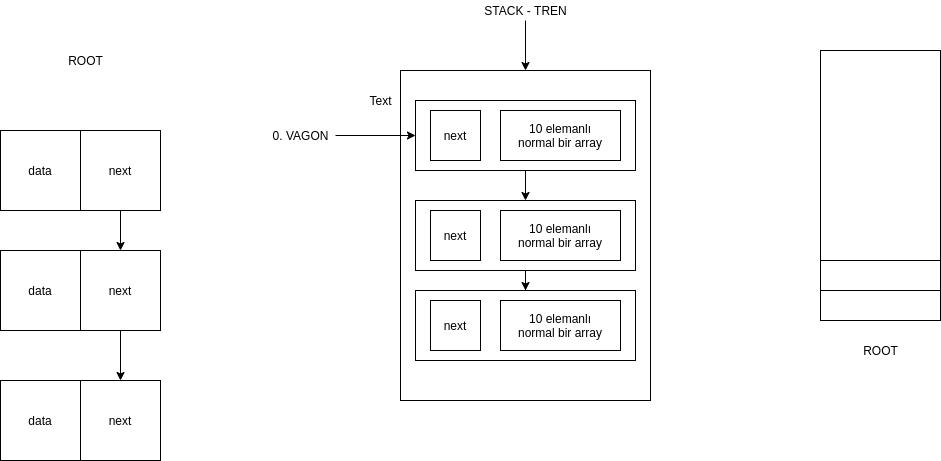

The diagram above was exported from draw.io. Its source (the exported page's mxGraphModel, read from the mxfile embedded in the PNG):
<mxGraphModel dx="1278" dy="1667" grid="1" gridSize="10" guides="1" tooltips="1" connect="1" arrows="1" fold="1" page="1" pageScale="1" pageWidth="850" pageHeight="1100" math="0" shadow="0">
  <root>
    <mxCell id="0" />
    <mxCell id="1" parent="0" />
    <mxCell id="YUdfKFQpxauAflAcFGLh-10" value="ROOT" style="text;html=1;align=center;verticalAlign=middle;resizable=0;points=[];autosize=1;" parent="1" vertex="1">
      <mxGeometry x="140" y="40" width="50" height="20" as="geometry" />
    </mxCell>
    <mxCell id="YUdfKFQpxauAflAcFGLh-11" value="" style="rounded=0;whiteSpace=wrap;html=1;" parent="1" vertex="1">
      <mxGeometry x="900" y="40" width="120" height="270" as="geometry" />
    </mxCell>
    <mxCell id="YUdfKFQpxauAflAcFGLh-12" value="" style="rounded=0;whiteSpace=wrap;html=1;" parent="1" vertex="1">
      <mxGeometry x="900" y="280" width="120" height="30" as="geometry" />
    </mxCell>
    <mxCell id="YUdfKFQpxauAflAcFGLh-13" value="" style="rounded=0;whiteSpace=wrap;html=1;" parent="1" vertex="1">
      <mxGeometry x="900" y="280" width="120" height="30" as="geometry" />
    </mxCell>
    <mxCell id="YUdfKFQpxauAflAcFGLh-14" value="" style="rounded=0;whiteSpace=wrap;html=1;" parent="1" vertex="1">
      <mxGeometry x="900" y="250" width="120" height="30" as="geometry" />
    </mxCell>
    <mxCell id="YUdfKFQpxauAflAcFGLh-15" value="ROOT" style="text;html=1;align=center;verticalAlign=middle;resizable=0;points=[];autosize=1;" parent="1" vertex="1">
      <mxGeometry x="935" y="330" width="50" height="20" as="geometry" />
    </mxCell>
    <mxCell id="YUdfKFQpxauAflAcFGLh-21" value="" style="group" parent="1" vertex="1" connectable="0">
      <mxGeometry x="80" y="120" width="160" height="80" as="geometry" />
    </mxCell>
    <mxCell id="YUdfKFQpxauAflAcFGLh-19" value="data" style="rounded=0;whiteSpace=wrap;html=1;" parent="YUdfKFQpxauAflAcFGLh-21" vertex="1">
      <mxGeometry width="80" height="80" as="geometry" />
    </mxCell>
    <mxCell id="YUdfKFQpxauAflAcFGLh-20" value="next" style="rounded=0;whiteSpace=wrap;html=1;" parent="YUdfKFQpxauAflAcFGLh-21" vertex="1">
      <mxGeometry x="80" width="80" height="80" as="geometry" />
    </mxCell>
    <mxCell id="YUdfKFQpxauAflAcFGLh-22" value="ne" style="group" parent="1" vertex="1" connectable="0">
      <mxGeometry x="80" y="240" width="160" height="80" as="geometry" />
    </mxCell>
    <mxCell id="YUdfKFQpxauAflAcFGLh-23" value="data" style="rounded=0;whiteSpace=wrap;html=1;" parent="YUdfKFQpxauAflAcFGLh-22" vertex="1">
      <mxGeometry width="80" height="80" as="geometry" />
    </mxCell>
    <mxCell id="YUdfKFQpxauAflAcFGLh-24" value="next" style="rounded=0;whiteSpace=wrap;html=1;" parent="YUdfKFQpxauAflAcFGLh-22" vertex="1">
      <mxGeometry x="80" width="80" height="80" as="geometry" />
    </mxCell>
    <mxCell id="YUdfKFQpxauAflAcFGLh-25" style="edgeStyle=orthogonalEdgeStyle;rounded=0;orthogonalLoop=1;jettySize=auto;html=1;entryX=0.5;entryY=0;entryDx=0;entryDy=0;" parent="1" source="YUdfKFQpxauAflAcFGLh-20" target="YUdfKFQpxauAflAcFGLh-24" edge="1">
      <mxGeometry relative="1" as="geometry" />
    </mxCell>
    <mxCell id="YUdfKFQpxauAflAcFGLh-29" value="ne" style="group" parent="1" vertex="1" connectable="0">
      <mxGeometry x="80" y="370" width="160" height="80" as="geometry" />
    </mxCell>
    <mxCell id="YUdfKFQpxauAflAcFGLh-30" value="data" style="rounded=0;whiteSpace=wrap;html=1;" parent="YUdfKFQpxauAflAcFGLh-29" vertex="1">
      <mxGeometry width="80" height="80" as="geometry" />
    </mxCell>
    <mxCell id="YUdfKFQpxauAflAcFGLh-31" value="next" style="rounded=0;whiteSpace=wrap;html=1;" parent="YUdfKFQpxauAflAcFGLh-29" vertex="1">
      <mxGeometry x="80" width="80" height="80" as="geometry" />
    </mxCell>
    <mxCell id="YUdfKFQpxauAflAcFGLh-32" style="edgeStyle=orthogonalEdgeStyle;rounded=0;orthogonalLoop=1;jettySize=auto;html=1;entryX=0.5;entryY=0;entryDx=0;entryDy=0;" parent="1" source="YUdfKFQpxauAflAcFGLh-24" target="YUdfKFQpxauAflAcFGLh-31" edge="1">
      <mxGeometry relative="1" as="geometry" />
    </mxCell>
    <mxCell id="B0Lt-fqZUAQ-6f08vEzw-1" value="" style="rounded=0;whiteSpace=wrap;html=1;" parent="1" vertex="1">
      <mxGeometry x="480" y="60" width="250" height="330" as="geometry" />
    </mxCell>
    <mxCell id="_ZIBdFiSADOybvvLhnT_-2" value="" style="edgeStyle=orthogonalEdgeStyle;rounded=0;orthogonalLoop=1;jettySize=auto;html=1;" parent="1" source="B0Lt-fqZUAQ-6f08vEzw-3" edge="1">
      <mxGeometry relative="1" as="geometry">
        <Array as="points">
          <mxPoint x="605" y="190" />
          <mxPoint x="605" y="190" />
        </Array>
        <mxPoint x="605" y="190" as="targetPoint" />
      </mxGeometry>
    </mxCell>
    <mxCell id="B0Lt-fqZUAQ-6f08vEzw-3" value="" style="rounded=0;whiteSpace=wrap;html=1;" parent="1" vertex="1">
      <mxGeometry x="495" y="90" width="220" height="70" as="geometry" />
    </mxCell>
    <mxCell id="_ZIBdFiSADOybvvLhnT_-4" style="edgeStyle=orthogonalEdgeStyle;rounded=0;orthogonalLoop=1;jettySize=auto;html=1;entryX=0;entryY=0.5;entryDx=0;entryDy=0;" parent="1" source="_ZIBdFiSADOybvvLhnT_-3" target="B0Lt-fqZUAQ-6f08vEzw-3" edge="1">
      <mxGeometry relative="1" as="geometry" />
    </mxCell>
    <mxCell id="_ZIBdFiSADOybvvLhnT_-3" value="0. VAGON" style="text;html=1;align=center;verticalAlign=middle;resizable=0;points=[];autosize=1;" parent="1" vertex="1">
      <mxGeometry x="345" y="115" width="70" height="20" as="geometry" />
    </mxCell>
    <mxCell id="_ZIBdFiSADOybvvLhnT_-9" style="edgeStyle=orthogonalEdgeStyle;rounded=0;orthogonalLoop=1;jettySize=auto;html=1;entryX=0.5;entryY=0;entryDx=0;entryDy=0;" parent="1" source="_ZIBdFiSADOybvvLhnT_-6" target="B0Lt-fqZUAQ-6f08vEzw-1" edge="1">
      <mxGeometry relative="1" as="geometry" />
    </mxCell>
    <mxCell id="_ZIBdFiSADOybvvLhnT_-6" value="STACK - TREN" style="text;html=1;align=center;verticalAlign=middle;resizable=0;points=[];autosize=1;" parent="1" vertex="1">
      <mxGeometry x="555" y="-10" width="100" height="20" as="geometry" />
    </mxCell>
    <mxCell id="_ZIBdFiSADOybvvLhnT_-10" value="next" style="whiteSpace=wrap;html=1;aspect=fixed;" parent="1" vertex="1">
      <mxGeometry x="510" y="100" width="50" height="50" as="geometry" />
    </mxCell>
    <mxCell id="_ZIBdFiSADOybvvLhnT_-14" value="10 elemanlı&lt;br&gt;normal bir array" style="rounded=0;whiteSpace=wrap;html=1;" parent="1" vertex="1">
      <mxGeometry x="580" y="100" width="120" height="50" as="geometry" />
    </mxCell>
    <mxCell id="_megkYt3VBNBDd3qDYon-14" style="edgeStyle=orthogonalEdgeStyle;rounded=0;orthogonalLoop=1;jettySize=auto;html=1;entryX=0.5;entryY=0;entryDx=0;entryDy=0;" parent="1" source="_megkYt3VBNBDd3qDYon-1" target="_megkYt3VBNBDd3qDYon-11" edge="1">
      <mxGeometry relative="1" as="geometry" />
    </mxCell>
    <mxCell id="_megkYt3VBNBDd3qDYon-1" value="" style="rounded=0;whiteSpace=wrap;html=1;" parent="1" vertex="1">
      <mxGeometry x="495" y="190" width="220" height="70" as="geometry" />
    </mxCell>
    <mxCell id="_megkYt3VBNBDd3qDYon-2" value="10 elemanlı&lt;br&gt;normal bir array" style="rounded=0;whiteSpace=wrap;html=1;" parent="1" vertex="1">
      <mxGeometry x="580" y="200" width="120" height="50" as="geometry" />
    </mxCell>
    <mxCell id="_megkYt3VBNBDd3qDYon-3" value="next" style="whiteSpace=wrap;html=1;aspect=fixed;" parent="1" vertex="1">
      <mxGeometry x="510" y="200" width="50" height="50" as="geometry" />
    </mxCell>
    <mxCell id="_megkYt3VBNBDd3qDYon-10" value="next" style="whiteSpace=wrap;html=1;aspect=fixed;" parent="1" vertex="1">
      <mxGeometry x="510" y="290" width="50" height="50" as="geometry" />
    </mxCell>
    <mxCell id="_megkYt3VBNBDd3qDYon-11" value="" style="rounded=0;whiteSpace=wrap;html=1;" parent="1" vertex="1">
      <mxGeometry x="495" y="280" width="220" height="70" as="geometry" />
    </mxCell>
    <mxCell id="_megkYt3VBNBDd3qDYon-12" value="10 elemanlı&lt;br&gt;normal bir array" style="rounded=0;whiteSpace=wrap;html=1;" parent="1" vertex="1">
      <mxGeometry x="580" y="290" width="120" height="50" as="geometry" />
    </mxCell>
    <mxCell id="_megkYt3VBNBDd3qDYon-13" value="next" style="whiteSpace=wrap;html=1;aspect=fixed;" parent="1" vertex="1">
      <mxGeometry x="510" y="290" width="50" height="50" as="geometry" />
    </mxCell>
    <mxCell id="_megkYt3VBNBDd3qDYon-15" value="Text" style="text;html=1;align=center;verticalAlign=middle;resizable=0;points=[];autosize=1;" parent="1" vertex="1">
      <mxGeometry x="440" y="80" width="40" height="20" as="geometry" />
    </mxCell>
  </root>
</mxGraphModel>